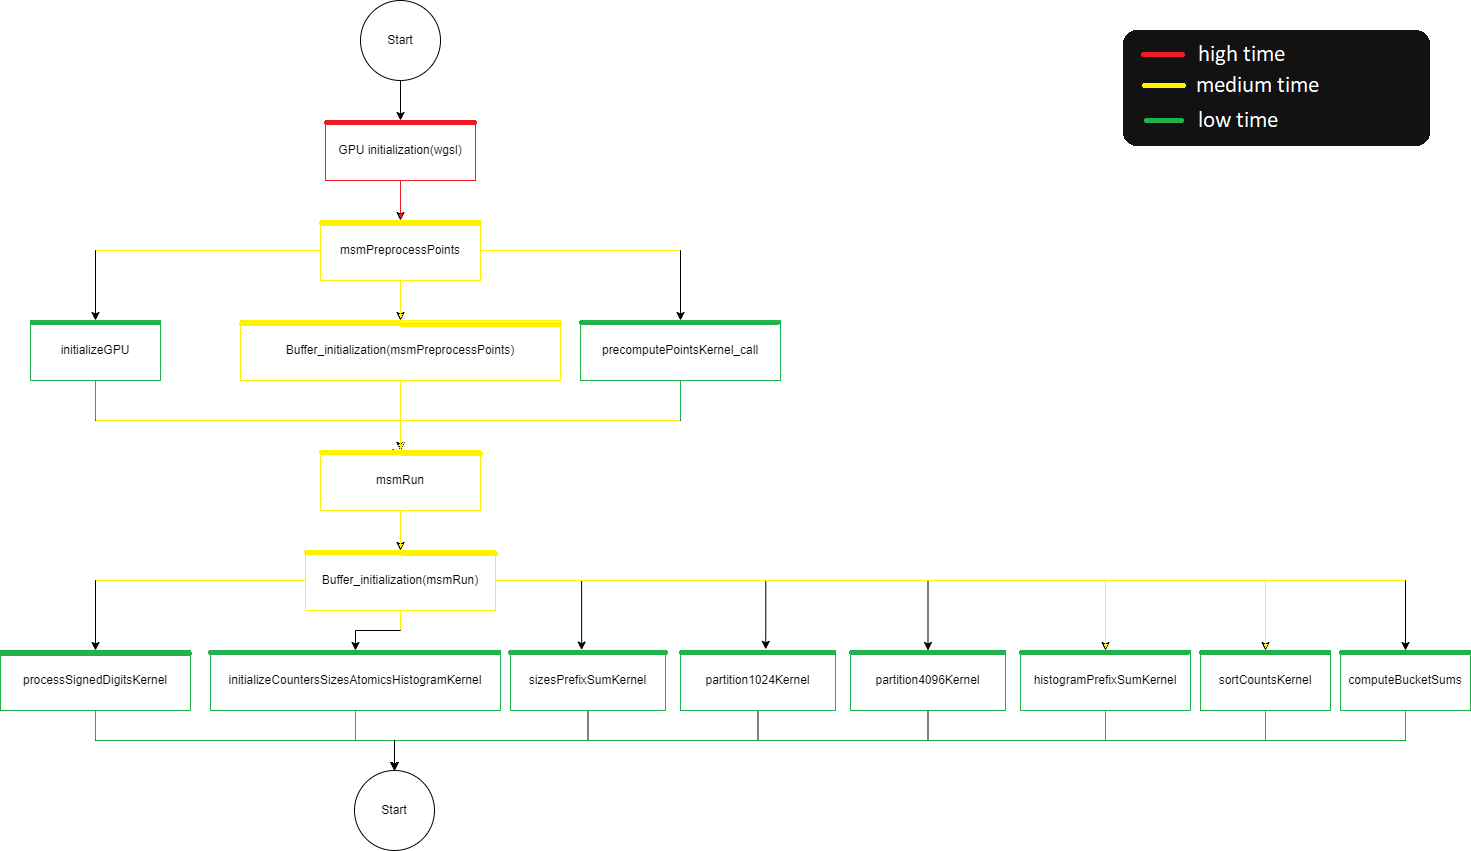

The diagram above was exported from draw.io. Its source (the exported page's mxGraphModel, read from the mxfile embedded in the PNG):
<mxGraphModel dx="990" dy="561" grid="1" gridSize="10" guides="1" tooltips="1" connect="1" arrows="1" fold="1" page="1" pageScale="1" pageWidth="827" pageHeight="1169" background="#ffffff" math="0" shadow="0">
  <root>
    <mxCell id="0" />
    <mxCell id="1" parent="0" />
    <mxCell id="1r6g2lcBAKnx5qzEqsAS-4" style="edgeStyle=orthogonalEdgeStyle;rounded=0;orthogonalLoop=1;jettySize=auto;html=1;" parent="1" source="1r6g2lcBAKnx5qzEqsAS-1" target="1r6g2lcBAKnx5qzEqsAS-2" edge="1">
      <mxGeometry relative="1" as="geometry" />
    </mxCell>
    <mxCell id="1r6g2lcBAKnx5qzEqsAS-1" value="Start" style="ellipse;whiteSpace=wrap;html=1;aspect=fixed;" parent="1" vertex="1">
      <mxGeometry x="380" y="70" width="80" height="80" as="geometry" />
    </mxCell>
    <mxCell id="1r6g2lcBAKnx5qzEqsAS-11" style="edgeStyle=orthogonalEdgeStyle;rounded=0;orthogonalLoop=1;jettySize=auto;html=1;" parent="1" source="1r6g2lcBAKnx5qzEqsAS-2" target="1r6g2lcBAKnx5qzEqsAS-10" edge="1">
      <mxGeometry relative="1" as="geometry" />
    </mxCell>
    <mxCell id="1r6g2lcBAKnx5qzEqsAS-2" value="GPU initialization(wgsl)" style="rounded=0;whiteSpace=wrap;html=1;" parent="1" vertex="1">
      <mxGeometry x="345" y="190" width="150" height="60" as="geometry" />
    </mxCell>
    <mxCell id="1r6g2lcBAKnx5qzEqsAS-17" style="edgeStyle=orthogonalEdgeStyle;rounded=0;orthogonalLoop=1;jettySize=auto;html=1;entryX=0.406;entryY=0.043;entryDx=0;entryDy=0;entryPerimeter=0;" parent="1" source="1r6g2lcBAKnx5qzEqsAS-3" target="1r6g2lcBAKnx5qzEqsAS-13" edge="1">
      <mxGeometry relative="1" as="geometry">
        <Array as="points">
          <mxPoint x="115" y="490" />
          <mxPoint x="420" y="490" />
          <mxPoint x="420" y="523" />
        </Array>
      </mxGeometry>
    </mxCell>
    <mxCell id="1r6g2lcBAKnx5qzEqsAS-3" value="initializeGPU" style="rounded=0;whiteSpace=wrap;html=1;" parent="1" vertex="1">
      <mxGeometry x="50" y="390" width="130" height="60" as="geometry" />
    </mxCell>
    <mxCell id="1r6g2lcBAKnx5qzEqsAS-18" style="edgeStyle=orthogonalEdgeStyle;rounded=0;orthogonalLoop=1;jettySize=auto;html=1;entryX=0.5;entryY=0;entryDx=0;entryDy=0;" parent="1" source="1r6g2lcBAKnx5qzEqsAS-6" target="1r6g2lcBAKnx5qzEqsAS-13" edge="1">
      <mxGeometry relative="1" as="geometry" />
    </mxCell>
    <mxCell id="1r6g2lcBAKnx5qzEqsAS-6" value="Buffer_initialization(msmPreprocessPoints)" style="rounded=0;whiteSpace=wrap;html=1;" parent="1" vertex="1">
      <mxGeometry x="260" y="390" width="320" height="60" as="geometry" />
    </mxCell>
    <mxCell id="1r6g2lcBAKnx5qzEqsAS-19" style="edgeStyle=orthogonalEdgeStyle;rounded=0;orthogonalLoop=1;jettySize=auto;html=1;entryX=0.5;entryY=0;entryDx=0;entryDy=0;" parent="1" source="1r6g2lcBAKnx5qzEqsAS-7" target="1r6g2lcBAKnx5qzEqsAS-13" edge="1">
      <mxGeometry relative="1" as="geometry">
        <Array as="points">
          <mxPoint x="700" y="490" />
          <mxPoint x="420" y="490" />
        </Array>
      </mxGeometry>
    </mxCell>
    <mxCell id="1r6g2lcBAKnx5qzEqsAS-7" value="precomputePointsKernel_call" style="rounded=0;whiteSpace=wrap;html=1;" parent="1" vertex="1">
      <mxGeometry x="600" y="390" width="200" height="60" as="geometry" />
    </mxCell>
    <mxCell id="1r6g2lcBAKnx5qzEqsAS-14" style="edgeStyle=orthogonalEdgeStyle;rounded=0;orthogonalLoop=1;jettySize=auto;html=1;entryX=0.5;entryY=0;entryDx=0;entryDy=0;" parent="1" source="1r6g2lcBAKnx5qzEqsAS-10" target="1r6g2lcBAKnx5qzEqsAS-3" edge="1">
      <mxGeometry relative="1" as="geometry" />
    </mxCell>
    <mxCell id="1r6g2lcBAKnx5qzEqsAS-15" style="edgeStyle=orthogonalEdgeStyle;rounded=0;orthogonalLoop=1;jettySize=auto;html=1;entryX=0.5;entryY=0;entryDx=0;entryDy=0;" parent="1" source="1r6g2lcBAKnx5qzEqsAS-10" target="1r6g2lcBAKnx5qzEqsAS-6" edge="1">
      <mxGeometry relative="1" as="geometry" />
    </mxCell>
    <mxCell id="1r6g2lcBAKnx5qzEqsAS-16" style="edgeStyle=orthogonalEdgeStyle;rounded=0;orthogonalLoop=1;jettySize=auto;html=1;entryX=0.5;entryY=0;entryDx=0;entryDy=0;" parent="1" source="1r6g2lcBAKnx5qzEqsAS-10" target="1r6g2lcBAKnx5qzEqsAS-7" edge="1">
      <mxGeometry relative="1" as="geometry" />
    </mxCell>
    <mxCell id="1r6g2lcBAKnx5qzEqsAS-10" value="msmPreprocessPoints" style="rounded=0;whiteSpace=wrap;html=1;" parent="1" vertex="1">
      <mxGeometry x="340" y="290" width="160" height="60" as="geometry" />
    </mxCell>
    <mxCell id="1r6g2lcBAKnx5qzEqsAS-21" style="edgeStyle=orthogonalEdgeStyle;rounded=0;orthogonalLoop=1;jettySize=auto;html=1;" parent="1" source="1r6g2lcBAKnx5qzEqsAS-13" target="1r6g2lcBAKnx5qzEqsAS-20" edge="1">
      <mxGeometry relative="1" as="geometry" />
    </mxCell>
    <mxCell id="1r6g2lcBAKnx5qzEqsAS-13" value="msmRun" style="rounded=0;whiteSpace=wrap;html=1;" parent="1" vertex="1">
      <mxGeometry x="340" y="520" width="160" height="60" as="geometry" />
    </mxCell>
    <mxCell id="1r6g2lcBAKnx5qzEqsAS-31" style="edgeStyle=orthogonalEdgeStyle;rounded=0;orthogonalLoop=1;jettySize=auto;html=1;entryX=0.5;entryY=0;entryDx=0;entryDy=0;" parent="1" source="1r6g2lcBAKnx5qzEqsAS-20" target="1r6g2lcBAKnx5qzEqsAS-23" edge="1">
      <mxGeometry relative="1" as="geometry" />
    </mxCell>
    <mxCell id="1r6g2lcBAKnx5qzEqsAS-32" style="edgeStyle=orthogonalEdgeStyle;rounded=0;orthogonalLoop=1;jettySize=auto;html=1;" parent="1" source="1r6g2lcBAKnx5qzEqsAS-20" target="1r6g2lcBAKnx5qzEqsAS-22" edge="1">
      <mxGeometry relative="1" as="geometry" />
    </mxCell>
    <mxCell id="1r6g2lcBAKnx5qzEqsAS-33" style="edgeStyle=orthogonalEdgeStyle;rounded=0;orthogonalLoop=1;jettySize=auto;html=1;entryX=0.459;entryY=-0.007;entryDx=0;entryDy=0;entryPerimeter=0;" parent="1" source="1r6g2lcBAKnx5qzEqsAS-20" target="1r6g2lcBAKnx5qzEqsAS-25" edge="1">
      <mxGeometry relative="1" as="geometry" />
    </mxCell>
    <mxCell id="1r6g2lcBAKnx5qzEqsAS-34" style="edgeStyle=orthogonalEdgeStyle;rounded=0;orthogonalLoop=1;jettySize=auto;html=1;entryX=0.55;entryY=-0.02;entryDx=0;entryDy=0;entryPerimeter=0;" parent="1" source="1r6g2lcBAKnx5qzEqsAS-20" target="1r6g2lcBAKnx5qzEqsAS-24" edge="1">
      <mxGeometry relative="1" as="geometry" />
    </mxCell>
    <mxCell id="1r6g2lcBAKnx5qzEqsAS-35" style="edgeStyle=orthogonalEdgeStyle;rounded=0;orthogonalLoop=1;jettySize=auto;html=1;entryX=0.5;entryY=0;entryDx=0;entryDy=0;" parent="1" source="1r6g2lcBAKnx5qzEqsAS-20" target="1r6g2lcBAKnx5qzEqsAS-26" edge="1">
      <mxGeometry relative="1" as="geometry" />
    </mxCell>
    <mxCell id="1r6g2lcBAKnx5qzEqsAS-36" style="edgeStyle=orthogonalEdgeStyle;rounded=0;orthogonalLoop=1;jettySize=auto;html=1;entryX=0.5;entryY=0;entryDx=0;entryDy=0;" parent="1" source="1r6g2lcBAKnx5qzEqsAS-20" target="1r6g2lcBAKnx5qzEqsAS-27" edge="1">
      <mxGeometry relative="1" as="geometry" />
    </mxCell>
    <mxCell id="1r6g2lcBAKnx5qzEqsAS-37" style="edgeStyle=orthogonalEdgeStyle;rounded=0;orthogonalLoop=1;jettySize=auto;html=1;entryX=0.5;entryY=0;entryDx=0;entryDy=0;" parent="1" source="1r6g2lcBAKnx5qzEqsAS-20" target="1r6g2lcBAKnx5qzEqsAS-28" edge="1">
      <mxGeometry relative="1" as="geometry" />
    </mxCell>
    <mxCell id="1r6g2lcBAKnx5qzEqsAS-38" style="edgeStyle=orthogonalEdgeStyle;rounded=0;orthogonalLoop=1;jettySize=auto;html=1;entryX=0.5;entryY=0;entryDx=0;entryDy=0;" parent="1" source="1r6g2lcBAKnx5qzEqsAS-20" target="1r6g2lcBAKnx5qzEqsAS-29" edge="1">
      <mxGeometry relative="1" as="geometry" />
    </mxCell>
    <mxCell id="1r6g2lcBAKnx5qzEqsAS-20" value="Buffer_initialization(msmRun)" style="rounded=0;whiteSpace=wrap;html=1;" parent="1" vertex="1">
      <mxGeometry x="325" y="620" width="190" height="60" as="geometry" />
    </mxCell>
    <mxCell id="1r6g2lcBAKnx5qzEqsAS-40" style="edgeStyle=orthogonalEdgeStyle;rounded=0;orthogonalLoop=1;jettySize=auto;html=1;entryX=0.5;entryY=0;entryDx=0;entryDy=0;" parent="1" source="1r6g2lcBAKnx5qzEqsAS-22" target="1r6g2lcBAKnx5qzEqsAS-30" edge="1">
      <mxGeometry relative="1" as="geometry" />
    </mxCell>
    <mxCell id="1r6g2lcBAKnx5qzEqsAS-22" value="initializeCountersSizesAtomicsHistogramKernel" style="rounded=0;whiteSpace=wrap;html=1;" parent="1" vertex="1">
      <mxGeometry x="230" y="720" width="290" height="60" as="geometry" />
    </mxCell>
    <mxCell id="1r6g2lcBAKnx5qzEqsAS-39" style="edgeStyle=orthogonalEdgeStyle;rounded=0;orthogonalLoop=1;jettySize=auto;html=1;" parent="1" source="1r6g2lcBAKnx5qzEqsAS-23" target="1r6g2lcBAKnx5qzEqsAS-30" edge="1">
      <mxGeometry relative="1" as="geometry">
        <Array as="points">
          <mxPoint x="115" y="810" />
          <mxPoint x="414" y="810" />
        </Array>
      </mxGeometry>
    </mxCell>
    <mxCell id="1r6g2lcBAKnx5qzEqsAS-23" value="processSignedDigitsKernel" style="rounded=0;whiteSpace=wrap;html=1;" parent="1" vertex="1">
      <mxGeometry x="20" y="720" width="190" height="60" as="geometry" />
    </mxCell>
    <mxCell id="1r6g2lcBAKnx5qzEqsAS-42" style="edgeStyle=orthogonalEdgeStyle;rounded=0;orthogonalLoop=1;jettySize=auto;html=1;entryX=0.5;entryY=0;entryDx=0;entryDy=0;" parent="1" source="1r6g2lcBAKnx5qzEqsAS-24" target="1r6g2lcBAKnx5qzEqsAS-30" edge="1">
      <mxGeometry relative="1" as="geometry">
        <Array as="points">
          <mxPoint x="778" y="810" />
          <mxPoint x="414" y="810" />
        </Array>
      </mxGeometry>
    </mxCell>
    <mxCell id="1r6g2lcBAKnx5qzEqsAS-24" value="partition1024Kernel" style="rounded=0;whiteSpace=wrap;html=1;" parent="1" vertex="1">
      <mxGeometry x="700" y="720" width="155" height="60" as="geometry" />
    </mxCell>
    <mxCell id="1r6g2lcBAKnx5qzEqsAS-41" style="edgeStyle=orthogonalEdgeStyle;rounded=0;orthogonalLoop=1;jettySize=auto;html=1;entryX=0.5;entryY=0;entryDx=0;entryDy=0;" parent="1" source="1r6g2lcBAKnx5qzEqsAS-25" target="1r6g2lcBAKnx5qzEqsAS-30" edge="1">
      <mxGeometry relative="1" as="geometry">
        <Array as="points">
          <mxPoint x="608" y="810" />
          <mxPoint x="414" y="810" />
        </Array>
      </mxGeometry>
    </mxCell>
    <mxCell id="1r6g2lcBAKnx5qzEqsAS-25" value="sizesPrefixSumKernel" style="rounded=0;whiteSpace=wrap;html=1;" parent="1" vertex="1">
      <mxGeometry x="530" y="720" width="155" height="60" as="geometry" />
    </mxCell>
    <mxCell id="1r6g2lcBAKnx5qzEqsAS-43" style="edgeStyle=orthogonalEdgeStyle;rounded=0;orthogonalLoop=1;jettySize=auto;html=1;entryX=0.5;entryY=0;entryDx=0;entryDy=0;" parent="1" source="1r6g2lcBAKnx5qzEqsAS-26" target="1r6g2lcBAKnx5qzEqsAS-30" edge="1">
      <mxGeometry relative="1" as="geometry">
        <Array as="points">
          <mxPoint x="948" y="810" />
          <mxPoint x="414" y="810" />
        </Array>
      </mxGeometry>
    </mxCell>
    <mxCell id="1r6g2lcBAKnx5qzEqsAS-26" value="partition4096Kernel" style="rounded=0;whiteSpace=wrap;html=1;" parent="1" vertex="1">
      <mxGeometry x="870" y="720" width="155" height="60" as="geometry" />
    </mxCell>
    <mxCell id="1r6g2lcBAKnx5qzEqsAS-44" style="edgeStyle=orthogonalEdgeStyle;rounded=0;orthogonalLoop=1;jettySize=auto;html=1;entryX=0.5;entryY=0;entryDx=0;entryDy=0;" parent="1" source="1r6g2lcBAKnx5qzEqsAS-27" target="1r6g2lcBAKnx5qzEqsAS-30" edge="1">
      <mxGeometry relative="1" as="geometry">
        <Array as="points">
          <mxPoint x="1125" y="810" />
          <mxPoint x="414" y="810" />
        </Array>
      </mxGeometry>
    </mxCell>
    <mxCell id="1r6g2lcBAKnx5qzEqsAS-27" value="histogramPrefixSumKernel" style="rounded=0;whiteSpace=wrap;html=1;" parent="1" vertex="1">
      <mxGeometry x="1040" y="720" width="170" height="60" as="geometry" />
    </mxCell>
    <mxCell id="1r6g2lcBAKnx5qzEqsAS-45" style="edgeStyle=orthogonalEdgeStyle;rounded=0;orthogonalLoop=1;jettySize=auto;html=1;entryX=0.5;entryY=0;entryDx=0;entryDy=0;" parent="1" source="1r6g2lcBAKnx5qzEqsAS-28" target="1r6g2lcBAKnx5qzEqsAS-30" edge="1">
      <mxGeometry relative="1" as="geometry">
        <Array as="points">
          <mxPoint x="1285" y="810" />
          <mxPoint x="414" y="810" />
        </Array>
      </mxGeometry>
    </mxCell>
    <mxCell id="1r6g2lcBAKnx5qzEqsAS-28" value="sortCountsKernel" style="rounded=0;whiteSpace=wrap;html=1;" parent="1" vertex="1">
      <mxGeometry x="1220" y="720" width="130" height="60" as="geometry" />
    </mxCell>
    <mxCell id="1r6g2lcBAKnx5qzEqsAS-46" style="edgeStyle=orthogonalEdgeStyle;rounded=0;orthogonalLoop=1;jettySize=auto;html=1;entryX=0.5;entryY=0;entryDx=0;entryDy=0;" parent="1" source="1r6g2lcBAKnx5qzEqsAS-29" target="1r6g2lcBAKnx5qzEqsAS-30" edge="1">
      <mxGeometry relative="1" as="geometry">
        <Array as="points">
          <mxPoint x="1425" y="810" />
          <mxPoint x="414" y="810" />
        </Array>
      </mxGeometry>
    </mxCell>
    <mxCell id="1r6g2lcBAKnx5qzEqsAS-29" value="computeBucketSums" style="rounded=0;whiteSpace=wrap;html=1;" parent="1" vertex="1">
      <mxGeometry x="1360" y="720" width="130" height="60" as="geometry" />
    </mxCell>
    <mxCell id="1r6g2lcBAKnx5qzEqsAS-30" value="Start" style="ellipse;whiteSpace=wrap;html=1;aspect=fixed;" parent="1" vertex="1">
      <mxGeometry x="374" y="840" width="80" height="80" as="geometry" />
    </mxCell>
  </root>
</mxGraphModel>